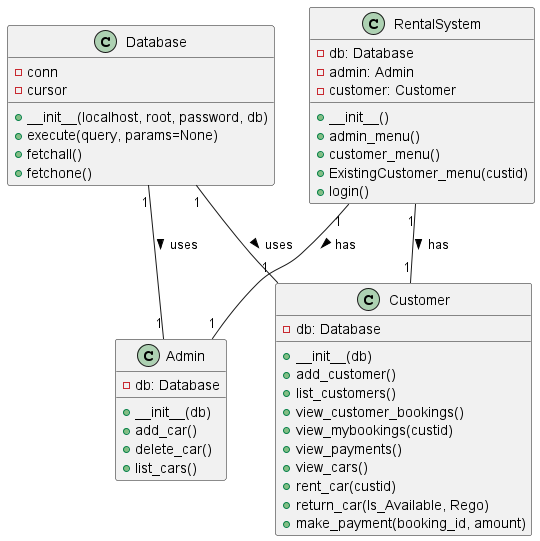

The diagram above was rendered by PlantUML. Its source (embedded in the PNG):
@startuml

class Database {
    -conn
    -cursor
    +__init__(localhost, root, password, db)
    +execute(query, params=None)
    +fetchall()
    +fetchone()
}

class Admin {
    -db: Database
    +__init__(db)
    +add_car()
    +delete_car()
    +list_cars()
}

class Customer {
    -db: Database
    +__init__(db)
    +add_customer()
    +list_customers()
    +view_customer_bookings()
    +view_mybookings(custid)
    +view_payments()
    +view_cars()
    +rent_car(custid)
    +return_car(Is_Available, Rego)
    +make_payment(booking_id, amount)
}

class RentalSystem {
    -db: Database
    -admin: Admin
    -customer: Customer
    +__init__()
    +admin_menu()
    +customer_menu()
    +ExistingCustomer_menu(custid)
    +login()
}

Database "1" -- "1" Admin : uses >
Database "1" -- "1" Customer : uses >
RentalSystem "1" -- "1" Admin : has >
RentalSystem "1" -- "1" Customer : has >

@enduml